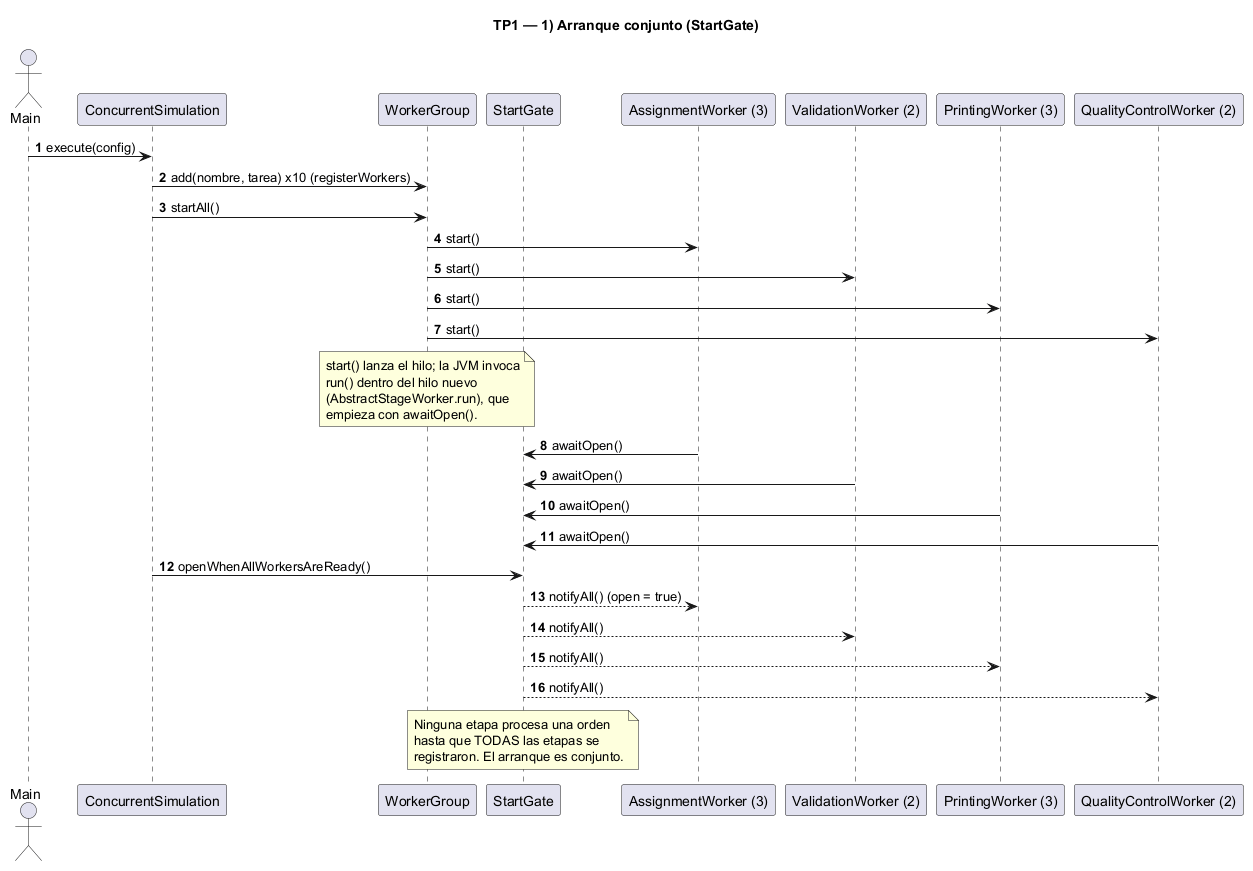

The diagram above was rendered by PlantUML. Its source (embedded in the PNG):
@startuml diagrama-secuencia-1-arranque
title TP1 — 1) Arranque conjunto (StartGate)
autonumber

actor Main
participant ConcurrentSimulation as CS
participant WorkerGroup as WG
participant StartGate as SG
participant "AssignmentWorker (3)" as AW
participant "ValidationWorker (2)" as VW
participant "PrintingWorker (3)" as PW
participant "QualityControlWorker (2)" as QW

Main -> CS : execute(config)
CS -> WG : add(nombre, tarea) x10 (registerWorkers)
CS -> WG : startAll()
WG -> AW : start()
WG -> VW : start()
WG -> PW : start()
WG -> QW : start()

note over WG
  start() lanza el hilo; la JVM invoca
  run() dentro del hilo nuevo
  (AbstractStageWorker.run), que
  empieza con awaitOpen().
end note

AW -> SG : awaitOpen()
VW -> SG : awaitOpen()
PW -> SG : awaitOpen()
QW -> SG : awaitOpen()

CS -> SG : openWhenAllWorkersAreReady()
SG --> AW : notifyAll() (open = true)
SG --> VW : notifyAll()
SG --> PW : notifyAll()
SG --> QW : notifyAll()

note over SG
  Ninguna etapa procesa una orden
  hasta que TODAS las etapas se
  registraron. El arranque es conjunto.
end note

@enduml